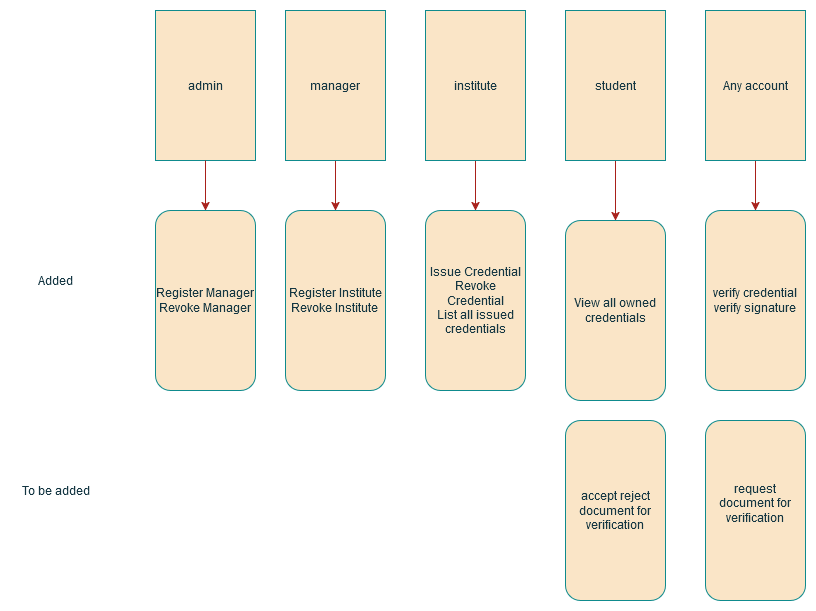

The diagram above was exported from draw.io. Its source (the exported page's mxGraphModel, read from the mxfile embedded in the PNG):
<mxGraphModel dx="1290" dy="605" grid="1" gridSize="10" guides="1" tooltips="1" connect="1" arrows="1" fold="1" page="1" pageScale="1" pageWidth="850" pageHeight="1100" background="#ffffff" math="0" shadow="0">
  <root>
    <mxCell id="0" />
    <mxCell id="1" parent="0" />
    <mxCell id="WLIiq2369XjiNaMM-h_b-1" value="admin" style="rounded=0;whiteSpace=wrap;html=1;labelBackgroundColor=none;fillColor=#FAE5C7;strokeColor=#0F8B8D;fontColor=#143642;" parent="1" vertex="1">
      <mxGeometry x="170" y="40" width="100" height="150" as="geometry" />
    </mxCell>
    <mxCell id="4tUpPxw_oyzGbzYG_W01-3" style="edgeStyle=orthogonalEdgeStyle;rounded=0;orthogonalLoop=1;jettySize=auto;html=1;exitX=0.5;exitY=1;exitDx=0;exitDy=0;entryX=0.5;entryY=0;entryDx=0;entryDy=0;labelBackgroundColor=none;strokeColor=#A8201A;fontColor=default;" parent="1" source="WLIiq2369XjiNaMM-h_b-2" target="WLIiq2369XjiNaMM-h_b-7" edge="1">
      <mxGeometry relative="1" as="geometry" />
    </mxCell>
    <mxCell id="WLIiq2369XjiNaMM-h_b-2" value="manager" style="rounded=0;whiteSpace=wrap;html=1;labelBackgroundColor=none;fillColor=#FAE5C7;strokeColor=#0F8B8D;fontColor=#143642;" parent="1" vertex="1">
      <mxGeometry x="300" y="40" width="100" height="150" as="geometry" />
    </mxCell>
    <mxCell id="4tUpPxw_oyzGbzYG_W01-4" style="edgeStyle=orthogonalEdgeStyle;rounded=0;orthogonalLoop=1;jettySize=auto;html=1;exitX=0.5;exitY=1;exitDx=0;exitDy=0;entryX=0.5;entryY=0;entryDx=0;entryDy=0;labelBackgroundColor=none;strokeColor=#A8201A;fontColor=default;" parent="1" source="WLIiq2369XjiNaMM-h_b-3" target="WLIiq2369XjiNaMM-h_b-8" edge="1">
      <mxGeometry relative="1" as="geometry" />
    </mxCell>
    <mxCell id="WLIiq2369XjiNaMM-h_b-3" value="institute" style="rounded=0;whiteSpace=wrap;html=1;labelBackgroundColor=none;fillColor=#FAE5C7;strokeColor=#0F8B8D;fontColor=#143642;" parent="1" vertex="1">
      <mxGeometry x="440" y="40" width="100" height="150" as="geometry" />
    </mxCell>
    <mxCell id="4tUpPxw_oyzGbzYG_W01-5" style="edgeStyle=orthogonalEdgeStyle;rounded=0;orthogonalLoop=1;jettySize=auto;html=1;exitX=0.5;exitY=1;exitDx=0;exitDy=0;entryX=0.5;entryY=0;entryDx=0;entryDy=0;labelBackgroundColor=none;strokeColor=#A8201A;fontColor=default;" parent="1" source="WLIiq2369XjiNaMM-h_b-4" target="WLIiq2369XjiNaMM-h_b-9" edge="1">
      <mxGeometry relative="1" as="geometry" />
    </mxCell>
    <mxCell id="WLIiq2369XjiNaMM-h_b-4" value="student" style="rounded=0;whiteSpace=wrap;html=1;labelBackgroundColor=none;fillColor=#FAE5C7;strokeColor=#0F8B8D;fontColor=#143642;" parent="1" vertex="1">
      <mxGeometry x="580" y="40" width="100" height="150" as="geometry" />
    </mxCell>
    <mxCell id="WLIiq2369XjiNaMM-h_b-5" value="&lt;div&gt;Register Manager&lt;/div&gt;&lt;div&gt;Revoke Manager&lt;br&gt;&lt;/div&gt;" style="rounded=1;whiteSpace=wrap;html=1;labelBackgroundColor=none;fillColor=#FAE5C7;strokeColor=#0F8B8D;fontColor=#143642;" parent="1" vertex="1">
      <mxGeometry x="170" y="240" width="100" height="180" as="geometry" />
    </mxCell>
    <mxCell id="WLIiq2369XjiNaMM-h_b-7" value="&lt;div&gt;Register Institute&lt;/div&gt;&lt;div&gt;Revoke Institute&lt;br&gt;&lt;/div&gt;" style="rounded=1;whiteSpace=wrap;html=1;labelBackgroundColor=none;fillColor=#FAE5C7;strokeColor=#0F8B8D;fontColor=#143642;" parent="1" vertex="1">
      <mxGeometry x="300" y="240" width="100" height="180" as="geometry" />
    </mxCell>
    <mxCell id="WLIiq2369XjiNaMM-h_b-8" value="&lt;div&gt;Issue Credential&lt;/div&gt;&lt;div&gt;Revoke Credential&lt;/div&gt;&lt;div&gt;List all issued credentials&lt;/div&gt;" style="rounded=1;whiteSpace=wrap;html=1;labelBackgroundColor=none;fillColor=#FAE5C7;strokeColor=#0F8B8D;fontColor=#143642;" parent="1" vertex="1">
      <mxGeometry x="440" y="240" width="100" height="180" as="geometry" />
    </mxCell>
    <mxCell id="WLIiq2369XjiNaMM-h_b-9" value="View all owned credentials" style="rounded=1;whiteSpace=wrap;html=1;labelBackgroundColor=none;fillColor=#FAE5C7;strokeColor=#0F8B8D;fontColor=#143642;" parent="1" vertex="1">
      <mxGeometry x="580" y="250" width="100" height="180" as="geometry" />
    </mxCell>
    <mxCell id="4tUpPxw_oyzGbzYG_W01-10" style="edgeStyle=orthogonalEdgeStyle;rounded=0;orthogonalLoop=1;jettySize=auto;html=1;exitX=0.5;exitY=1;exitDx=0;exitDy=0;entryX=0.5;entryY=0;entryDx=0;entryDy=0;labelBackgroundColor=none;strokeColor=#A8201A;fontColor=default;" parent="1" source="WLIiq2369XjiNaMM-h_b-11" target="WLIiq2369XjiNaMM-h_b-12" edge="1">
      <mxGeometry relative="1" as="geometry" />
    </mxCell>
    <mxCell id="WLIiq2369XjiNaMM-h_b-11" value="Any account" style="rounded=0;whiteSpace=wrap;html=1;labelBackgroundColor=none;fillColor=#FAE5C7;strokeColor=#0F8B8D;fontColor=#143642;" parent="1" vertex="1">
      <mxGeometry x="720" y="40" width="100" height="150" as="geometry" />
    </mxCell>
    <mxCell id="WLIiq2369XjiNaMM-h_b-12" value="&lt;div&gt;verify credential&lt;/div&gt;&lt;div&gt;verify signature&lt;br&gt;&lt;/div&gt;" style="rounded=1;whiteSpace=wrap;html=1;labelBackgroundColor=none;fillColor=#FAE5C7;strokeColor=#0F8B8D;fontColor=#143642;" parent="1" vertex="1">
      <mxGeometry x="720" y="240" width="100" height="180" as="geometry" />
    </mxCell>
    <mxCell id="WLIiq2369XjiNaMM-h_b-15" value="&lt;div&gt;accept reject document for verification&lt;br&gt;&lt;/div&gt;" style="rounded=1;whiteSpace=wrap;html=1;labelBackgroundColor=none;fillColor=#FAE5C7;strokeColor=#0F8B8D;fontColor=#143642;" parent="1" vertex="1">
      <mxGeometry x="580" y="450" width="100" height="180" as="geometry" />
    </mxCell>
    <mxCell id="WLIiq2369XjiNaMM-h_b-18" value="&lt;div&gt;request document for verification&lt;/div&gt;&lt;div&gt;&lt;br&gt;&lt;/div&gt;" style="rounded=1;whiteSpace=wrap;html=1;labelBackgroundColor=none;fillColor=#FAE5C7;strokeColor=#0F8B8D;fontColor=#143642;" parent="1" vertex="1">
      <mxGeometry x="720" y="450" width="100" height="180" as="geometry" />
    </mxCell>
    <mxCell id="WLIiq2369XjiNaMM-h_b-19" value="Added" style="text;html=1;align=center;verticalAlign=middle;resizable=0;points=[];autosize=1;strokeColor=none;fillColor=none;labelBackgroundColor=none;fontColor=#143642;" parent="1" vertex="1">
      <mxGeometry x="40" y="295" width="60" height="30" as="geometry" />
    </mxCell>
    <mxCell id="WLIiq2369XjiNaMM-h_b-20" value="To be added" style="text;html=1;align=center;verticalAlign=middle;resizable=0;points=[];autosize=1;strokeColor=none;fillColor=none;labelBackgroundColor=none;fontColor=#143642;" parent="1" vertex="1">
      <mxGeometry x="25" y="505" width="90" height="30" as="geometry" />
    </mxCell>
    <mxCell id="4tUpPxw_oyzGbzYG_W01-1" value="" style="endArrow=classic;html=1;rounded=0;exitX=0.5;exitY=1;exitDx=0;exitDy=0;entryX=0.5;entryY=0;entryDx=0;entryDy=0;labelBackgroundColor=none;strokeColor=#A8201A;fontColor=default;" parent="1" source="WLIiq2369XjiNaMM-h_b-1" target="WLIiq2369XjiNaMM-h_b-5" edge="1">
      <mxGeometry width="50" height="50" relative="1" as="geometry">
        <mxPoint x="410" y="360" as="sourcePoint" />
        <mxPoint x="460" y="310" as="targetPoint" />
      </mxGeometry>
    </mxCell>
  </root>
</mxGraphModel>